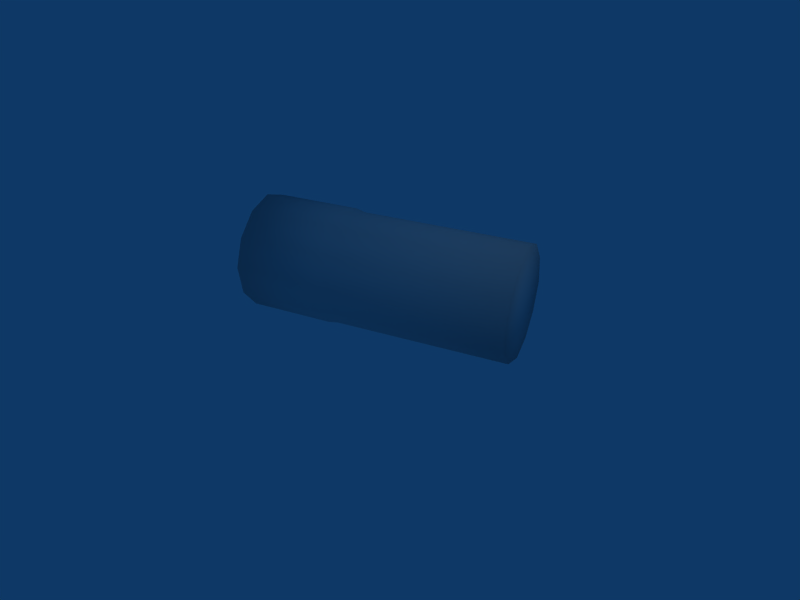 # Source: s_shell.blend  (saved by Blender 2.49.2; exported with 4.5.12 LTS)
import bpy
from mathutils import Matrix  # noqa: F401  (used for matrix-valued properties, if any)

bpy.ops.wm.read_factory_settings(use_empty=True)
scene = bpy.context.scene
scene.name = 'Scene'

# ---- collections
col_collection_1 = bpy.data.collections.new('Collection 1'); scene.collection.children.link(col_collection_1)

# ---- materials (node trees are filled in below, after node groups)
mat_sgunshell = bpy.data.materials.new('sgunshell')
mat_sgunshell.alpha_threshold = 0.0
mat_sgunshell.roughness = 0.5
mat_sgunshell.line_color = (0.0, 0.0, 0.0, 1.0)

# ---- material node trees

# ---- world
world_world = bpy.data.worlds.new('World'); scene.world = world_world
world_world.color = (0.05656, 0.2208, 0.4)
world_world.use_sun_shadow = False
world_world.sun_shadow_jitter_overblur = 0.0
world_world.cycles.sampling_method = 'MANUAL'
world_world.cycles.sample_map_resolution = 256

# ---- cameras
cam_camera = bpy.data.cameras.new('Camera')
cam_camera.passepartout_alpha = 0.2
cam_camera.clip_end = 100.0
cam_camera.lens = 35.0
cam_camera.ortho_scale = 7.314
cam_camera.show_passepartout = False
cam_camera.show_safe_areas = True
cam_camera.dof.focus_distance = 0.0
cam_camera.dof.aperture_fstop = 128.0

# ---- lights
light_spot = bpy.data.lights.new('Spot', 'POINT')
light_spot.transmission_factor = 0.0
light_spot.cutoff_distance = 30.0
light_spot.energy = 100.0
light_spot.shadow_buffer_clip_start = 1.001
light_spot.shadow_soft_size = 1.0
light_spot.shadow_maximum_resolution = 0.006
light_spot.use_absolute_resolution = True
light_spot.cycles.use_multiple_importance_sampling = False

# ---- meshes
me_cube_001 = bpy.data.meshes.new('Cube.001')
me_cube_001.from_pydata([(0.5, 1.031, -1.734), (-0.3125, 1.016, -1.906), (-0.25, 1.406, -1.719), (-0.1562, 0.625, -2.031), (0.1719, 0.3594, -2.094), (0.5938, 0.2656, -2.047), (0.9844, 0.3906, -1.922), (1.25, 0.6719, -1.75), (1.312, 1.062, -1.562), (1.156, 1.453, -1.422), (0.8281, 1.719, -1.375), (0.4062, 1.812, -1.422), (0.0, 1.688, -1.547), (-0.6875, 0.3906, 0.5938), (-0.75, 0.0, 0.4062), (-0.5938, -0.375, 0.2812), (-0.25, -0.6406, 0.2188), (0.1562, -0.7344, 0.2656), (0.5469, -0.6094, 0.3906), (0.8125, -0.3125, 0.5625), (0.875, 0.04688, 0.75), (0.7188, 0.4375, 0.875), (0.3906, 0.7031, 0.9375), (-0.01562, 0.7969, 0.8906), (-0.4219, 0.6719, 0.7656), (-0.7344, 0.3281, 0.7344), (-0.4531, 0.6406, 0.9219), (-0.04688, 0.75, 1.047), (0.375, 0.6562, 1.094), (0.7188, 0.3906, 1.031), (0.875, 0.0, 0.8906), (0.8125, -0.3906, 0.7031), (0.5312, -0.6875, 0.5156), (0.125, -0.8125, 0.3906), (-0.2969, -0.7188, 0.3438), (-0.6406, -0.4375, 0.4062), (-0.7969, -0.04688, 0.5469), (-1.0, -0.5312, 1.672), (-0.9375, -0.1406, 1.859), (-0.8438, -0.9219, 1.531), (-0.5, -1.203, 1.469), (-0.0625, -1.297, 1.516), (0.3281, -1.172, 1.641), (0.5938, -0.875, 1.828), (0.6719, -0.4844, 2.016), (0.5, -0.09375, 2.156), (0.1562, 0.1719, 2.203), (-0.25, 0.2656, 2.172), (-0.6719, 0.1406, 2.031), (-0.1562, -0.5156, 1.844)], [], [(0, 1, 2), (0, 3, 1), (0, 4, 3), (0, 5, 4), (0, 6, 5), (0, 7, 6), (0, 8, 7), (0, 9, 8), (0, 10, 9), (0, 11, 10), (0, 12, 11), (0, 2, 12), (13, 2, 1), (13, 1, 14), (14, 1, 3), (14, 3, 15), (15, 3, 4), (15, 4, 16), (16, 4, 5), (16, 5, 17), (17, 5, 6), (17, 6, 18), (18, 6, 7), (18, 7, 19), (19, 7, 8), (19, 8, 20), (20, 8, 9), (20, 9, 21), (21, 9, 10), (21, 10, 22), (22, 10, 11), (22, 11, 23), (23, 11, 12), (23, 12, 24), (2, 13, 24), (2, 24, 12), (24, 13, 25), (24, 25, 26), (23, 24, 26), (23, 26, 27), (22, 23, 27), (22, 27, 28), (21, 22, 28), (21, 28, 29), (20, 21, 29), (20, 29, 30), (19, 20, 30), (19, 30, 31), (18, 19, 31), (18, 31, 32), (17, 18, 32), (17, 32, 33), (16, 17, 33), (16, 33, 34), (15, 16, 34), (15, 34, 35), (14, 15, 35), (14, 35, 36), (13, 14, 36), (13, 36, 25), (25, 36, 37), (25, 37, 38), (36, 35, 39), (36, 39, 37), (35, 34, 40), (35, 40, 39), (34, 33, 41), (34, 41, 40), (33, 32, 42), (33, 42, 41), (32, 31, 43), (32, 43, 42), (31, 30, 44), (31, 44, 43), (30, 29, 45), (30, 45, 44), (29, 28, 46), (29, 46, 45), (28, 27, 47), (28, 47, 46), (27, 26, 48), (27, 48, 47), (26, 25, 38), (26, 38, 48), (49, 38, 37), (49, 37, 39), (49, 39, 40), (49, 40, 41), (49, 41, 42), (49, 42, 43), (49, 43, 44), (49, 44, 45), (49, 45, 46), (49, 46, 47), (49, 47, 48), (49, 48, 38)])
me_cube_001.polygons.foreach_set('use_smooth', [True] * 96)
_uv = me_cube_001.uv_layers.new(name='UVTex')
_uv.uv.foreach_set('vector', [0.1841, 0.3006, 0.341, 0.3439, 0.299, 0.4189, 0.1841, 0.3006, 0.341, 0.2573, 0.341, 0.3439, 0.1841, 0.3006, 0.299, 0.1823, 0.341, 0.2573, 0.1841, 0.3006, 0.2261, 0.139, 0.299, 0.1823, 0.1841, 0.3006, 0.142, 0.139, 0.2261, 0.139, 0.1841, 0.3006, 0.06917, 0.1823, 0.142, 0.139, 0.1841, 0.3006, 0.02711, 0.2573, 0.06917, 0.1823, 0.1841, 0.3006, 0.02711, 0.3439, 0.02711, 0.2573, 0.1841, 0.3006, 0.06917, 0.4189, 0.02711, 0.3439, 0.1841, 0.3006, 0.142, 0.4622, 0.06917, 0.4189, 0.1841, 0.3006, 0.2261, 0.4622, 0.142, 0.4622, 0.1841, 0.3006, 0.299, 0.4189, 0.2261, 0.4622, 0.6897, 0.4375, 0.3794, 0.4375, 0.3794, 0.3685, 0.6897, 0.4375, 0.3794, 0.3685, 0.6897, 0.3685, 0.6897, 0.3685, 0.3794, 0.3685, 0.3794, 0.3044, 0.6897, 0.3685, 0.3794, 0.3044, 0.6897, 0.3044, 0.6897, 0.3044, 0.3794, 0.3044, 0.3794, 0.2353, 0.6897, 0.3044, 0.3794, 0.2353, 0.6897, 0.2353, 0.6897, 0.2353, 0.3794, 0.2353, 0.3794, 0.1574, 0.6897, 0.2353, 0.3794, 0.1574, 0.6897, 0.1574, 0.6897, 0.1574, 0.3794, 0.1574, 0.3794, 0.07533, 0.6897, 0.1574, 0.3794, 0.07533, 0.6897, 0.07533, 0.6897, 0.9557, 0.3794, 0.9557, 0.3794, 0.8777, 0.6897, 0.9557, 0.3794, 0.8777, 0.6897, 0.8777, 0.6897, 0.8777, 0.3794, 0.8777, 0.3794, 0.8087, 0.6897, 0.8777, 0.3794, 0.8087, 0.6897, 0.8087, 0.6897, 0.8087, 0.3794, 0.8087, 0.3794, 0.7445, 0.6897, 0.8087, 0.3794, 0.7445, 0.6897, 0.7445, 0.6897, 0.7445, 0.3794, 0.7445, 0.3794, 0.6755, 0.6897, 0.7445, 0.3794, 0.6755, 0.6897, 0.6755, 0.6897, 0.6755, 0.3794, 0.6755, 0.3794, 0.5975, 0.6897, 0.6755, 0.3794, 0.5975, 0.6897, 0.5975, 0.6897, 0.5975, 0.3794, 0.5975, 0.3794, 0.5155, 0.6897, 0.5975, 0.3794, 0.5155, 0.6897, 0.5155, 0.3794, 0.4375, 0.6897, 0.4375, 0.6897, 0.5155, 0.3794, 0.4375, 0.6897, 0.5155, 0.3794, 0.5155, 0.7182, 0.5154, 0.7182, 0.4395, 0.8296, 0.4341, 0.7182, 0.5154, 0.8296, 0.4341, 0.8296, 0.5128, 0.7182, 0.5936, 0.7182, 0.5154, 0.8296, 0.5128, 0.7182, 0.5936, 0.8296, 0.5128, 0.8296, 0.5956, 0.7182, 0.6694, 0.7182, 0.5936, 0.8296, 0.5956, 0.7182, 0.6694, 0.8296, 0.5956, 0.8296, 0.6742, 0.7182, 0.7405, 0.7182, 0.6694, 0.8296, 0.6742, 0.7182, 0.7405, 0.8296, 0.6742, 0.8296, 0.7435, 0.7182, 0.8101, 0.7182, 0.7405, 0.8296, 0.7435, 0.7182, 0.8101, 0.8296, 0.7435, 0.8296, 0.8075, 0.7182, 0.8813, 0.7182, 0.8101, 0.8296, 0.8075, 0.7182, 0.8813, 0.8296, 0.8075, 0.8296, 0.8764, 0.7182, 0.9526, 0.7182, 0.8813, 0.8296, 0.8764, 0.7182, 0.9526, 0.8296, 0.8764, 0.8296, 0.9546, 0.7182, 0.1516, 0.7182, 0.07685, 0.8296, 0.07096, 0.7182, 0.1516, 0.8296, 0.07096, 0.8296, 0.1533, 0.7182, 0.2266, 0.7182, 0.1516, 0.8296, 0.1533, 0.7182, 0.2266, 0.8296, 0.1533, 0.8296, 0.2314, 0.7182, 0.2975, 0.7182, 0.2266, 0.8296, 0.2314, 0.7182, 0.2975, 0.8296, 0.2314, 0.8296, 0.3004, 0.7182, 0.3674, 0.7182, 0.2975, 0.8296, 0.3004, 0.7182, 0.3674, 0.8296, 0.3004, 0.8296, 0.3647, 0.7182, 0.4395, 0.7182, 0.3674, 0.8296, 0.3647, 0.7182, 0.4395, 0.8296, 0.3647, 0.8296, 0.4341, 0.8296, 0.4341, 0.8296, 0.3647, 0.9968, 0.3675, 0.8296, 0.4341, 0.9968, 0.3675, 0.9968, 0.4366, 0.8296, 0.3647, 0.8296, 0.3004, 0.9968, 0.3034, 0.8296, 0.3647, 0.9968, 0.3034, 0.9968, 0.3675, 0.8296, 0.3004, 0.8296, 0.2314, 0.9968, 0.2344, 0.8296, 0.3004, 0.9968, 0.2344, 0.9968, 0.3034, 0.8296, 0.2314, 0.8296, 0.1533, 0.9968, 0.1566, 0.8296, 0.2314, 0.9968, 0.1566, 0.9968, 0.2344, 0.8296, 0.1533, 0.8296, 0.07096, 0.9968, 0.07475, 0.8296, 0.1533, 0.9968, 0.07475, 0.9968, 0.1566, 0.8296, 0.9546, 0.8296, 0.8764, 0.9968, 0.8769, 0.8296, 0.9546, 0.9968, 0.8769, 0.9968, 0.9546, 0.8296, 0.8764, 0.8296, 0.8075, 0.9968, 0.808, 0.8296, 0.8764, 0.9968, 0.808, 0.9968, 0.8769, 0.8296, 0.8075, 0.8296, 0.7435, 0.9968, 0.744, 0.8296, 0.8075, 0.9968, 0.744, 0.9968, 0.808, 0.8296, 0.7435, 0.8296, 0.6742, 0.9968, 0.675, 0.8296, 0.7435, 0.9968, 0.675, 0.9968, 0.744, 0.8296, 0.6742, 0.8296, 0.5956, 0.9968, 0.5969, 0.8296, 0.6742, 0.9968, 0.5969, 0.9968, 0.675, 0.8296, 0.5956, 0.8296, 0.5128, 0.9968, 0.5147, 0.8296, 0.5956, 0.9968, 0.5147, 0.9968, 0.5969, 0.8296, 0.5128, 0.8296, 0.4341, 0.9968, 0.4366, 0.8296, 0.5128, 0.9968, 0.4366, 0.9968, 0.5147, 0.1854, 0.71, 0.3011, 0.5864, 0.3468, 0.6658, 0.1854, 0.71, 0.3468, 0.6658, 0.3492, 0.757, 0.1854, 0.71, 0.3492, 0.757, 0.3077, 0.8356, 0.1854, 0.71, 0.3077, 0.8356, 0.2335, 0.8805, 0.1854, 0.71, 0.2335, 0.8805, 0.1463, 0.8798, 0.1854, 0.71, 0.1463, 0.8798, 0.06958, 0.8336, 0.1854, 0.71, 0.06958, 0.8336, 0.02389, 0.7543, 0.1854, 0.71, 0.02389, 0.7543, 0.02148, 0.6631, 0.1854, 0.71, 0.02148, 0.6631, 0.06297, 0.5845, 0.1854, 0.71, 0.06297, 0.5845, 0.1373, 0.5395, 0.1854, 0.71, 0.1373, 0.5395, 0.2244, 0.5402, 0.1854, 0.71, 0.2244, 0.5402, 0.3011, 0.5864])
me_cube_001.materials.append(mat_sgunshell)
me_cube_001.use_remesh_preserve_volume = False
me_cube_001.use_remesh_preserve_attributes = False
me_cube_001.use_mirror_vertex_groups = False
me_cube_001.update()

# ---- objects
ob_cube = bpy.data.objects.new('Cube', me_cube_001)
ob_lamp = bpy.data.objects.new('Lamp', light_spot)
ob_camera = bpy.data.objects.new('Camera', cam_camera)

# ---- transforms, parenting, visibility, modifiers, constraints
ob_cube.location = (0.0, 0.0, 0.5509)
ob_cube.rotation_euler = (-0.06788, -1.341, 0.06971)
ob_cube.lock_rotations_4d = False
ob_cube.empty_display_type = 'ARROWS'
ob_cube.lineart.crease_threshold = 0.0
ob_lamp.location = (4.076, 1.005, 5.904)
ob_lamp.rotation_euler = (0.6503, 0.05522, 1.866)
ob_lamp.lock_rotations_4d = False
ob_lamp.empty_display_type = 'ARROWS'
ob_lamp.color = (0.0, 0.0, 0.0, 0.0)
ob_lamp.lineart.crease_threshold = 0.0
ob_camera.location = (7.481, -6.508, 5.344)
ob_camera.rotation_euler = (1.109, 0.01082, 0.8149)
ob_camera.lock_rotations_4d = False
ob_camera.empty_display_type = 'ARROWS'
ob_camera.color = (0.0, 0.0, 0.0, 0.0)
ob_camera.display_type = 'WIRE'
ob_camera.lineart.crease_threshold = 0.0

# ---- collection membership
col_collection_1.objects.link(ob_cube)
col_collection_1.objects.link(ob_lamp)
col_collection_1.objects.link(ob_camera)

# ---- scene / render settings (as saved in the file)
scene.camera = ob_camera
scene.frame_start = 1; scene.frame_end = 250; scene.frame_set(1)
scene.render.engine = 'BLENDER_EEVEE_NEXT'
scene.render.image_settings.file_format = 'JPEG'
scene.render.image_settings.color_mode = 'RGB'
scene.render.image_settings.compression = 90
scene.render.resolution_x = 800
scene.render.resolution_y = 600
scene.render.pixel_aspect_x = 100.0
scene.render.pixel_aspect_y = 100.0
scene.render.fps = 25
scene.render.dither_intensity = 0.0
scene.render.use_compositing = False
scene.render.use_sequencer = False
scene.render.bake_margin = 2
scene.render.bake_bias = 0.0
scene.render.use_stamp_time = False
scene.render.use_stamp_date = False
scene.render.use_stamp_frame = False
scene.render.use_stamp_camera = False
scene.render.use_stamp_scene = False
scene.render.use_stamp_filename = False
scene.render.use_stamp_render_time = False
scene.render.stamp_font_size = 0
scene.cycles.use_denoising = False
scene.cycles.samples = 10
scene.cycles.sampling_pattern = 'TABULATED_SOBOL'
scene.cycles.light_sampling_threshold = 0.0
scene.cycles.use_adaptive_sampling = False
scene.cycles.use_light_tree = False
scene.cycles.blur_glossy = 0.0
scene.cycles.volume_bounces = 1
scene.cycles.pixel_filter_type = 'GAUSSIAN'
scene.cycles.sample_clamp_indirect = 0.0
scene.view_settings.view_transform = 'Raw'
bpy.context.view_layer.update()
